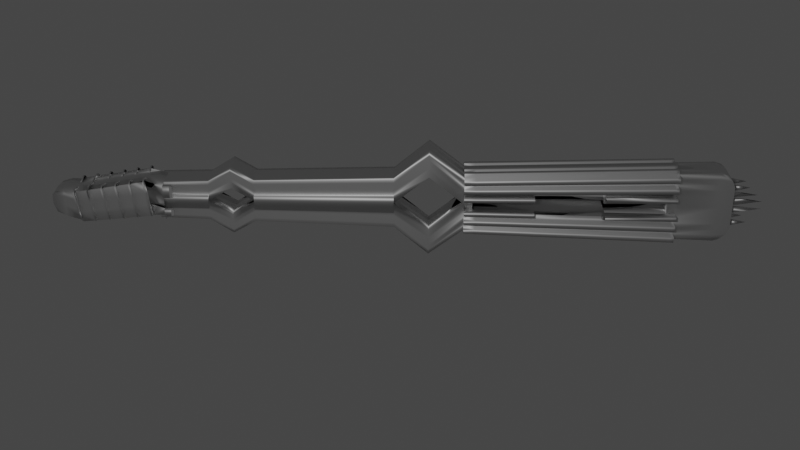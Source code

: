 # Source: palka.blend  (saved by Blender 3.3.6; exported with 4.5.12 LTS)
import bpy
from mathutils import Matrix  # noqa: F401  (used for matrix-valued properties, if any)

bpy.ops.wm.read_factory_settings(use_empty=True)
scene = bpy.context.scene
scene.name = 'Scene'

# ---- collections
col_collection = bpy.data.collections.new('Collection'); scene.collection.children.link(col_collection)

# ---- materials (node trees are filled in below, after node groups)
mat_material = bpy.data.materials.new('Material')
mat_material.alpha_threshold = 0.0
mat_material.use_transparent_shadow = False
mat_material.roughness = 0.5
mat_material.line_color = (0.0, 0.0, 0.0, 1.0)

# ---- node groups
ng_auto_smooth = bpy.data.node_groups.new('Auto Smooth', 'GeometryNodeTree')
_s = ng_auto_smooth.interface.new_socket(name='Geometry', in_out='OUTPUT', socket_type='NodeSocketGeometry')
_s = ng_auto_smooth.interface.new_socket(name='Geometry', in_out='INPUT', socket_type='NodeSocketGeometry')
_s = ng_auto_smooth.interface.new_socket(name='Angle', in_out='INPUT', socket_type='NodeSocketFloat')
_s.subtype = 'ANGLE'
_s.min_value = 0.0
_s.max_value = 3.142
ng_auto_smooth.is_modifier = True
_N = ng_auto_smooth.nodes; _L = ng_auto_smooth.links
n0 = _N.new('NodeGroupOutput'); n0.name = 'Group Output'; n0.location = (480, -100)
n1 = _N.new('NodeGroupInput'); n1.name = 'Group Input'; n1.location = (-420, -300)
n2 = _N.new('NodeGroupInput'); n2.name = 'Group Input.001'; n2.location = (-60, -100)
n3 = _N.new('GeometryNodeSetShadeSmooth'); n3.name = 'Set Shade Smooth'; n3.location = (120, -100)
n3.domain = 'EDGE'
n4 = _N.new('GeometryNodeSetShadeSmooth'); n4.name = 'Set Shade Smooth.001'; n4.location = (300, -100)
n5 = _N.new('GeometryNodeInputMeshEdgeAngle'); n5.name = 'Edge Angle'; n5.location = (-420, -220)
n6 = _N.new('GeometryNodeInputEdgeSmooth'); n6.name = 'Is Edge Smooth'; n6.location = (-60, -160)
n7 = _N.new('GeometryNodeInputShadeSmooth'); n7.name = 'Is Face Smooth'; n7.location = (-240, -340)
n8 = _N.new('FunctionNodeBooleanMath'); n8.name = 'Boolean Math'; n8.location = (-60, -220)
n9 = _N.new('FunctionNodeCompare'); n9.name = 'Compare'; n9.location = (-240, -180)
n9.operation = 'LESS_EQUAL'
_L.new(n5.outputs[0], n9.inputs[0])
_L.new(n4.outputs[0], n0.inputs[0])
_L.new(n1.outputs[1], n9.inputs[1])
_L.new(n9.outputs[0], n8.inputs[0])
_L.new(n7.outputs[0], n8.inputs[1])
_L.new(n2.outputs[0], n3.inputs[0])
_L.new(n6.outputs[0], n3.inputs[1])
_L.new(n3.outputs[0], n4.inputs[0])
_L.new(n8.outputs[0], n3.inputs[2])
n0.is_active_output = True

# ---- material node trees
mat_material.use_nodes = True; mat_material.node_tree.nodes.clear()
_N = mat_material.node_tree.nodes; _L = mat_material.node_tree.links
n0 = _N.new('ShaderNodeBsdfPrincipled'); n0.name = 'Principled BSDF'; n0.location = (10, 300)
n0.distribution = 'GGX'
n0.subsurface_method = 'RANDOM_WALK_SKIN'
n0.inputs[1].default_value = 1.0
n0.inputs[3].default_value = 1.45
n0.inputs[27].default_value = (0.0, 0.0, 0.0, 1.0)
n0.inputs[28].default_value = 1.0
n1 = _N.new('ShaderNodeOutputMaterial'); n1.name = 'Material Output'; n1.location = (364, 219)
n2 = _N.new('ShaderNodeAddShader'); n2.name = 'Add Shader'; n2.location = (213, 457)
n3 = _N.new('ShaderNodeBsdfAnisotropic'); n3.name = 'Glossy BSDF'; n3.location = (-195, 195)
n3.distribution = 'GGX'
n3.inputs[0].default_value = (0.3425, 0.6204, 0.5968, 1.0)
n3.inputs[1].default_value = 1.0
n4 = _N.new('ShaderNodeBsdfGlass'); n4.name = 'Glass BSDF'; n4.location = (426, 446)
n4.distribution = 'BECKMANN'
n4.inputs[0].default_value = (0.3416, 0.1348, 0.7612, 1.0)
n4.inputs[1].default_value = 1.0
n4.inputs[2].default_value = 24.55
n5 = _N.new('ShaderNodeMixShader'); n5.name = 'Mix Shader'; n5.location = (332, 600)
_L.new(n0.outputs[0], n1.inputs[0])
_L.new(n3.outputs[0], n2.inputs[0])
_L.new(n0.outputs[0], n2.inputs[1])
_L.new(n4.outputs[0], n5.inputs[1])
_L.new(n2.outputs[0], n5.inputs[2])
n1.is_active_output = True

# ---- world
world_world = bpy.data.worlds.new('World'); scene.world = world_world
world_world.use_nodes = True; world_world.node_tree.nodes.clear()
_N = world_world.node_tree.nodes; _L = world_world.node_tree.links
n0 = _N.new('ShaderNodeOutputWorld'); n0.name = 'World Output'; n0.location = (300, 300)
n1 = _N.new('ShaderNodeBackground'); n1.name = 'Background'; n1.location = (10, 300)
n1.inputs[0].default_value = (0.05088, 0.05088, 0.05088, 1.0)
_L.new(n1.outputs[0], n0.inputs[0])
n0.is_active_output = True
world_world.color = (0.05088, 0.05088, 0.05088)
world_world.use_sun_shadow = False
world_world.sun_shadow_jitter_overblur = 0.0

# ---- cameras
cam_camera = bpy.data.cameras.new('Camera')
cam_camera.clip_end = 100.0
cam_camera.ortho_scale = 7.314

# ---- lights
light_light = bpy.data.lights.new('Light', 'POINT')
light_light.transmission_factor = 0.0
light_light.energy = 1000.0
light_light.shadow_soft_size = 0.1
light_light.shadow_maximum_resolution = 0.006
light_light.use_absolute_resolution = True

# ---- meshes
me_cube = bpy.data.meshes.new('Cube')
me_cube.from_pydata([(0.8127, -0.9868, 0.6341), (0.7213, -0.9914, -0.8722), (0.7213, -1.0, 0.3333), (0.7213, -1.0, -0.3333), (0.0, -0.9914, 0.6191), (0.0, -0.9914, -0.8722), (0.0, -1.0, -0.3333), (0.0, -1.0, 0.3333), (-1.0, 0.2, -0.6154), (-1.0, 0.4, -0.6624), (-1.0, 0.6, -0.7094), (-1.0, 0.2, 0.6154), (-1.0, 0.8, -0.7564), (-1.0, 0.4, 0.6624), (-1.0, 0.6, 0.7094), (-1.0, 0.8, 0.7564), (1.0, -0.9617, 0.7481), (1.0, -0.9617, -0.3423), (1.0, -0.9617, 0.3423), (0.0, -0.9617, -1.027), (0.0, -0.9617, 0.7481), (1.0, -0.9617, -1.027), (1.0, -0.6745, 1.229), (1.0, -0.6745, -0.4098), (1.0, -0.6745, 0.4098), (0.0, -0.6745, 1.229), (1.0, -0.7238, 1.506), (1.0, -0.7643, 1.35), (1.0, -0.8047, 1.195), (1.0, -0.8452, 1.04), (1.0, -0.8857, 0.8848), (1.0, -0.9261, 0.7296), (1.0, -0.7141, -0.08), (1.0, -0.7548, -0.197), (1.0, -0.7955, -0.314), (1.0, -0.8362, -0.431), (1.0, -0.8769, -0.5481), (1.0, -0.9176, -0.6651), (1.0, -0.719, 0.7128), (1.0, -0.7595, 0.5767), (1.0, -0.8001, 0.4406), (1.0, -0.8407, 0.3045), (1.0, -0.8813, 0.1684), (1.0, -0.9219, 0.03224), (0.0, -0.7092, -0.8728), (0.0, -0.75, -0.9708), (0.0, -0.7909, -1.069), (0.0, -0.8317, -1.167), (0.0, -0.8725, -1.264), (0.0, -0.9133, -1.362), (0.0, -0.7238, 1.506), (0.0, -0.7643, 1.35), (0.0, -0.8047, 1.195), (0.0, -0.8452, 1.04), (0.0, -0.8857, 0.8848), (0.0, -0.9261, 0.7296), (1.0, -0.9133, -1.362), (1.0, -0.8725, -1.264), (1.0, -0.8317, -1.167), (1.0, -0.7909, -1.069), (1.0, -0.75, -0.9708), (1.0, -0.7092, -0.8728), (1.37, -0.7238, 1.506), (1.37, -0.7643, 1.35), (1.37, -0.8047, 1.195), (1.37, -0.8452, 1.04), (1.37, -0.8857, 0.8848), (1.37, -0.9261, 0.7296), (1.37, -0.7141, -0.08), (1.37, -0.7548, -0.197), (1.37, -0.7955, -0.314), (1.37, -0.8362, -0.431), (1.37, -0.8769, -0.5481), (1.37, -0.9176, -0.6651), (1.37, -0.719, 0.7128), (1.37, -0.7595, 0.5767), (1.37, -0.8001, 0.4406), (1.37, -0.8407, 0.3045), (1.37, -0.8813, 0.1684), (1.37, -0.9219, 0.03224), (0.3696, -0.7092, -0.8728), (0.3696, -0.75, -0.9708), (0.3696, -0.7909, -1.069), (0.3696, -0.8317, -1.167), (0.3696, -0.8725, -1.264), (0.3696, -0.9133, -1.362), (0.3696, -0.7238, 1.506), (0.3696, -0.7643, 1.35), (0.3696, -0.8047, 1.195), (0.3696, -0.8452, 1.04), (0.3696, -0.8857, 0.8848), (0.3696, -0.9261, 0.7296), (1.063, -0.9133, -1.362), (1.217, -0.8725, -1.264), (1.217, -0.8317, -1.167), (1.217, -0.7909, -1.069), (1.217, -0.75, -0.9708), (1.217, -0.7092, -0.8728), (0.5601, -0.8857, 1.08), (0.0, -0.8857, 0.9222), (1.084, -0.7238, 1.701), (1.084, -0.7643, 1.546), (1.084, -0.8047, 1.39), (1.084, -0.8452, 1.235), (1.084, -0.8857, 1.08), (1.084, -0.9261, 0.9246), (0.3696, -0.7238, 1.542), (0.3696, -0.7643, 1.387), (0.3696, -0.8047, 1.232), (0.3696, -0.8452, 1.076), (0.3696, -0.9261, 0.7658), (1.0, -0.7284, 1.506), (1.0, -0.7236, 0.7128), (1.0, -0.7689, 1.35), (1.0, -0.7642, 0.5767), (1.0, -0.8094, 1.195), (1.0, -0.8047, 0.4406), (1.0, -0.8498, 1.04), (1.0, -0.8453, 0.3045), (1.0, -0.8903, 0.8848), (1.0, -0.8859, 0.1684), (1.0, -0.9308, 0.7296), (1.0, -0.9265, 0.03224), (1.0, -0.7187, -0.08), (1.0, -0.7139, -0.8728), (1.0, -0.7594, -0.197), (1.0, -0.7547, -0.9708), (1.0, -0.8001, -0.314), (1.0, -0.7955, -1.069), (1.0, -0.8408, -0.431), (1.0, -0.8363, -1.167), (1.0, -0.8815, -0.5481), (1.0, -0.8771, -1.264), (1.0, -0.9222, -0.6651), (1.0, -0.9179, -1.362), (0.0, -0.8903, 0.8848), (1.37, -0.7284, 1.506), (1.37, -0.7236, 0.7128), (1.37, -0.7689, 1.35), (1.37, -0.7642, 0.5767), (1.37, -0.8094, 1.195), (1.37, -0.8047, 0.4406), (1.37, -0.8498, 1.04), (1.37, -0.8453, 0.3045), (1.37, -0.8903, 0.8848), (1.37, -0.8859, 0.1684), (1.37, -0.9308, 0.7296), (1.37, -0.9265, 0.03224), (1.37, -0.7187, -0.08), (1.217, -0.7139, -0.8728), (1.37, -0.7594, -0.197), (1.217, -0.7547, -0.9708), (1.37, -0.8001, -0.314), (1.217, -0.7955, -1.069), (1.37, -0.8408, -0.431), (1.217, -0.8363, -1.167), (1.37, -0.8815, -0.5481), (1.217, -0.8771, -1.264), (1.37, -0.9222, -0.6651), (1.063, -0.9179, -1.362), (0.3696, -0.7284, 1.506), (0.3696, -0.7689, 1.35), (0.3696, -0.8094, 1.195), (0.3696, -0.8498, 1.04), (0.3696, -0.9308, 0.7296), (0.0, -0.8903, 0.9222), (0.5601, -0.8903, 1.08), (0.3696, -0.7284, 1.542), (1.084, -0.7284, 1.701), (0.3696, -0.7689, 1.387), (1.084, -0.7689, 1.546), (0.3696, -0.8094, 1.232), (1.084, -0.8094, 1.39), (0.3696, -0.8498, 1.076), (1.084, -0.8498, 1.235), (0.3696, -0.9308, 0.7658), (1.084, -0.9308, 0.9246), (1.084, -0.8903, 1.08), (1.0, -0.6745, 0.0), (1.153, -0.7238, 1.506), (1.153, -0.7643, 1.35), (1.153, -0.8047, 1.195), (1.153, -0.8452, 1.04), (1.153, -0.8857, 0.8848), (1.153, -0.9261, 0.7296), (1.153, -0.7141, -0.08), (1.153, -0.7548, -0.197), (1.153, -0.7955, -0.314), (1.153, -0.8362, -0.431), (1.153, -0.8769, -0.5481), (1.153, -0.9176, -0.6651), (1.153, -0.719, 0.7128), (1.153, -0.7595, 0.5767), (1.153, -0.8001, 0.4406), (1.153, -0.8407, 0.3045), (1.153, -0.8813, 0.1684), (1.153, -0.9219, 0.03224), (1.153, -0.9133, -1.362), (1.153, -0.8725, -1.264), (1.153, -0.8317, -1.167), (1.153, -0.7909, -1.069), (1.153, -0.75, -0.9708), (1.153, -0.7092, -0.8728), (0.0, -0.6745, -0.8728), (1.0, -0.6745, -0.8728), (0.0, -0.6745, -1.229), (1.0, -0.6745, -1.229), (1.0, -0.6558, -0.4098), (1.0, -0.6558, -0.8728), (1.153, -0.6745, -0.4098), (1.153, -0.6745, -0.8728), (1.119, -0.6479, -0.4438), (1.119, -0.6479, -0.8388), (1.0, -0.6558, 1.229), (1.0, -0.6558, 0.4098), (1.153, -0.6745, 1.229), (1.153, -0.6745, 0.4098), (1.124, -0.6479, 1.2), (1.124, -0.6479, 0.4389), (1.034, -0.6479, -0.4438), (1.034, -0.6479, -0.8388), (1.153, -0.6558, -0.4098), (1.153, -0.6558, -0.8728), (1.029, -0.6479, 1.2), (1.029, -0.6479, 0.4389), (1.153, -0.6558, 1.229), (1.153, -0.6558, 0.4098)], [], [(19, 21, 1, 5), (18, 16, 0, 2), (21, 17, 3, 1), (17, 18, 2, 3), (3, 2, 7, 6), (1, 3, 6, 5), (2, 0, 4, 7), (16, 20, 4, 0), (31, 55, 20, 16), (37, 43, 18, 17), (56, 37, 17, 21), (43, 31, 16, 18), (49, 56, 21, 19), (44, 61, 60, 45), (45, 60, 59, 46), (46, 59, 58, 47), (47, 58, 57, 48), (48, 57, 56, 49), (24, 22, 26, 38), (32, 38, 191, 185), (26, 27, 180, 179), (56, 57, 198, 197), (37, 56, 197, 190), (43, 37, 190, 196), (30, 31, 184, 183), (60, 61, 202, 201), (38, 26, 179, 191), (29, 30, 183, 182), (59, 60, 201, 200), (23, 178, 24, 38, 32), (28, 29, 182, 181), (61, 32, 185, 202), (58, 59, 200, 199), (27, 28, 181, 180), (31, 43, 196, 184), (22, 25, 50, 26), (26, 50, 51, 27), (27, 51, 52, 28), (28, 52, 53, 29), (29, 53, 54, 30), (30, 54, 55, 31), (49, 56, 92, 85), (100, 106, 167, 168), (38, 32, 123, 112), (95, 70, 152, 153), (99, 98, 166, 165), (56, 37, 133, 134), (96, 69, 150, 151), (36, 57, 132, 131), (97, 68, 148, 149), (63, 27, 113, 138), (35, 58, 130, 129), (50, 26, 62, 86), (67, 79, 147, 146), (51, 27, 63, 87), (57, 93, 157, 132), (52, 28, 64, 88), (34, 59, 128, 127), (61, 44, 80, 97), (53, 29, 65, 89), (78, 66, 144, 145), (60, 45, 81, 96), (54, 30, 66, 90), (33, 60, 126, 125), (59, 46, 82, 95), (31, 55, 91, 67), (77, 65, 142, 143), (58, 47, 83, 94), (32, 61, 124, 123), (57, 48, 84, 93), (76, 64, 140, 141), (62, 26, 111, 136), (58, 94, 155, 130), (43, 31, 121, 122), (75, 63, 138, 139), (91, 110, 175, 164), (30, 42, 120, 119), (74, 62, 136, 137), (114, 125, 150, 139), (111, 112, 137, 136), (116, 127, 152, 141), (113, 114, 139, 138), (118, 129, 154, 143), (115, 116, 141, 140), (120, 131, 156, 145), (117, 118, 143, 142), (133, 122, 147, 158), (119, 120, 145, 144), (122, 121, 146, 147), (123, 124, 149, 148), (125, 126, 151, 150), (127, 128, 153, 152), (129, 130, 155, 154), (131, 132, 157, 156), (134, 133, 158, 159), (112, 123, 148, 137), (163, 142, 174, 173), (144, 119, 166, 177), (161, 138, 170, 169), (162, 140, 172, 171), (160, 136, 168, 167), (119, 135, 165, 166), (146, 164, 175, 176), (64, 28, 115, 140), (94, 71, 154, 155), (39, 33, 125, 114), (101, 107, 169, 170), (93, 72, 156, 157), (40, 34, 127, 116), (102, 108, 171, 172), (73, 92, 159, 158), (41, 35, 129, 118), (103, 109, 173, 174), (65, 29, 117, 142), (68, 74, 137, 148), (42, 36, 131, 120), (110, 105, 176, 175), (69, 75, 139, 150), (37, 43, 122, 133), (98, 104, 177, 166), (70, 76, 141, 152), (109, 89, 163, 173), (71, 77, 143, 154), (65, 103, 174, 142), (72, 78, 145, 156), (104, 66, 144, 177), (31, 67, 146, 121), (79, 73, 158, 147), (86, 62, 136, 160), (30, 54, 135, 119), (107, 87, 161, 169), (87, 63, 138, 161), (63, 101, 170, 138), (61, 97, 149, 124), (88, 64, 140, 162), (108, 88, 162, 171), (89, 65, 142, 163), (64, 102, 172, 140), (60, 96, 151, 126), (26, 38, 112, 111), (106, 86, 160, 167), (67, 91, 164, 146), (27, 39, 114, 113), (62, 100, 168, 136), (28, 40, 116, 115), (54, 99, 165, 135), (59, 95, 153, 128), (92, 56, 134, 159), (29, 41, 118, 117), (105, 67, 146, 176), (191, 179, 180, 192), (192, 180, 181, 193), (193, 181, 182, 194), (194, 182, 183, 195), (195, 183, 184, 196), (202, 185, 186, 201), (201, 186, 187, 200), (200, 187, 188, 199), (199, 188, 189, 198), (198, 189, 190, 197), (185, 191, 192, 186), (186, 192, 193, 187), (187, 193, 194, 188), (188, 194, 195, 189), (189, 195, 196, 190), (57, 58, 199, 198), (44, 61, 204, 203), (203, 204, 206, 205), (23, 204, 61, 32), (23, 207, 221, 209), (210, 209, 221, 222), (219, 220, 212, 211), (208, 204, 210, 222), (204, 23, 209, 210), (22, 24, 216, 215), (215, 216, 226, 225), (24, 214, 226, 216), (224, 223, 217, 218), (213, 22, 215, 225), (220, 219, 207, 208), (211, 212, 222, 221), (219, 211, 221, 207), (212, 220, 208, 222), (223, 224, 214, 213), (218, 217, 225, 226), (224, 218, 226, 214), (217, 223, 213, 225)])
me_cube.polygons.foreach_set('use_smooth', [1, 1, 1, 1, 1, 1, 1, 1, 1, 1, 1, 1, 1, 1, 1, 1, 1, 1, 1, 1, 1, 1, 1, 1, 1, 1, 1, 1, 1, 1, 1, 1, 1, 1, 1, 1, 1, 1, 1, 1, 1, 1, 1, 1, 1, 1, 1, 1, 1, 1, 1, 1, 1, 1, 1, 1, 1, 1, 1, 1, 1, 1, 1, 1, 1, 1, 1, 1, 1, 1, 1, 1, 1, 1, 1, 1, 1, 1, 1, 1, 1, 1, 1, 1, 1, 1, 1, 1, 1, 1, 1, 1, 1, 1, 1, 1, 1, 1, 1, 1, 1, 1, 1, 1, 1, 1, 1, 1, 1, 1, 1, 1, 1, 1, 1, 1, 1, 1, 1, 1, 1, 1, 1, 1, 1, 1, 1, 1, 1, 1, 1, 1, 1, 1, 1, 1, 1, 1, 1, 1, 1, 1, 1, 1, 1, 1, 1, 1, 1, 1, 1, 1, 1, 1, 1, 1, 1, 1, 1, 1, 1, 1, 1, 1, 1, 1, 1, 1, 1, 0, 1, 0, 0, 1, 1, 1, 0, 0, 0, 0, 0, 0, 0, 0, 0, 0, 0])
_uv = me_cube.uv_layers.new(name='UVMap')
_uv.uv.foreach_set('vector', [0.25, 0.7452, 0.375, 0.7452, 0.375, 0.75, 0.25, 0.75, 0.5417, 0.7452, 0.625, 0.7452, 0.625, 0.75, 0.5417, 0.75, 0.375, 0.7452, 0.4583, 0.7452, 0.4583, 0.75, 0.375, 0.75, 0.4583, 0.7452, 0.5417, 0.7452, 0.5417, 0.75, 0.4583, 0.75, 0.4583, 0.75, 0.5417, 0.75, 0.5417, 0.875, 0.4583, 0.875, 0.375, 0.75, 0.4583, 0.75, 0.4583, 0.875, 0.375, 0.875, 0.5417, 0.75, 0.625, 0.75, 0.625, 0.875, 0.5417, 0.875, 0.625, 0.7452, 0.75, 0.7452, 0.75, 0.75, 0.625, 0.75, 0.625, 0.7401, 0.75, 0.7401, 0.75, 0.7452, 0.625, 0.7452, 0.4583, 0.7401, 0.5417, 0.7401, 0.5417, 0.7452, 0.4583, 0.7452, 0.375, 0.7401, 0.4583, 0.7401, 0.4583, 0.7452, 0.375, 0.7452, 0.5417, 0.7401, 0.625, 0.7401, 0.625, 0.7452, 0.5417, 0.7452, 0.25, 0.7401, 0.375, 0.7401, 0.375, 0.7452, 0.25, 0.7452, 0.25, 0.7144, 0.375, 0.7144, 0.375, 0.7196, 0.25, 0.7196, 0.25, 0.7196, 0.375, 0.7196, 0.375, 0.7247, 0.25, 0.7247, 0.25, 0.7247, 0.375, 0.7247, 0.375, 0.7298, 0.25, 0.7298, 0.25, 0.7298, 0.375, 0.7298, 0.375, 0.735, 0.25, 0.735, 0.25, 0.735, 0.375, 0.735, 0.375, 0.7401, 0.25, 0.7401, 0.5417, 0.7093, 0.625, 0.7093, 0.625, 0.7144, 0.5417, 0.7144, 0.4583, 0.7144, 0.5417, 0.7144, 0.5417, 0.7144, 0.4583, 0.7144, 0.625, 0.7144, 0.625, 0.7196, 0.625, 0.7196, 0.625, 0.7144, 0.375, 0.7401, 0.375, 0.735, 0.375, 0.735, 0.375, 0.7401, 0.4583, 0.7401, 0.375, 0.7401, 0.375, 0.7401, 0.4583, 0.7401, 0.5417, 0.7401, 0.4583, 0.7401, 0.4583, 0.7401, 0.5417, 0.7401, 0.625, 0.735, 0.625, 0.7401, 0.625, 0.7401, 0.625, 0.735, 0.375, 0.7196, 0.375, 0.7144, 0.375, 0.7144, 0.375, 0.7196, 0.5417, 0.7144, 0.625, 0.7144, 0.625, 0.7144, 0.5417, 0.7144, 0.625, 0.7298, 0.625, 0.735, 0.625, 0.735, 0.625, 0.7298, 0.375, 0.7247, 0.375, 0.7196, 0.375, 0.7196, 0.375, 0.7247, 0.4583, 0.7093, 0.5, 0.7093, 0.5417, 0.7093, 0.5417, 0.7144, 0.4583, 0.7144, 0.625, 0.7247, 0.625, 0.7298, 0.625, 0.7298, 0.625, 0.7247, 0.375, 0.7144, 0.4583, 0.7144, 0.4583, 0.7144, 0.375, 0.7144, 0.375, 0.7298, 0.375, 0.7247, 0.375, 0.7247, 0.375, 0.7298, 0.625, 0.7196, 0.625, 0.7247, 0.625, 0.7247, 0.625, 0.7196, 0.625, 0.7401, 0.5417, 0.7401, 0.5417, 0.7401, 0.625, 0.7401, 0.625, 0.7093, 0.75, 0.7093, 0.75, 0.7144, 0.625, 0.7144, 0.625, 0.7144, 0.75, 0.7144, 0.75, 0.7196, 0.625, 0.7196, 0.625, 0.7196, 0.75, 0.7196, 0.75, 0.7247, 0.625, 0.7247, 0.625, 0.7247, 0.75, 0.7247, 0.75, 0.7298, 0.625, 0.7298, 0.625, 0.7298, 0.75, 0.7298, 0.75, 0.735, 0.625, 0.735, 0.625, 0.735, 0.75, 0.735, 0.75, 0.7401, 0.625, 0.7401, 0.25, 0.7401, 0.375, 0.7401, 0.375, 0.7401, 0.25, 0.7401, 0.0, 0.0, 0.0, 0.0, 0.0, 0.0, 0.0, 0.0, 0.5417, 0.7144, 0.4583, 0.7144, 0.4583, 0.7144, 0.5417, 0.7144, 0.0, 0.0, 0.0, 0.0, 0.0, 0.0, 0.0, 0.0, 0.0, 0.0, 0.0, 0.0, 0.0, 0.0, 0.0, 0.0, 0.375, 0.7401, 0.4583, 0.7401, 0.4583, 0.7401, 0.375, 0.7401, 0.0, 0.0, 0.0, 0.0, 0.0, 0.0, 0.0, 0.0, 0.4583, 0.735, 0.375, 0.735, 0.375, 0.735, 0.4583, 0.735, 0.0, 0.0, 0.0, 0.0, 0.0, 0.0, 0.0, 0.0, 0.625, 0.7196, 0.625, 0.7196, 0.625, 0.7196, 0.625, 0.7196, 0.4583, 0.7298, 0.375, 0.7298, 0.375, 0.7298, 0.4583, 0.7298, 0.75, 0.7144, 0.625, 0.7144, 0.625, 0.7144, 0.75, 0.7144, 0.0, 0.0, 0.0, 0.0, 0.0, 0.0, 0.0, 0.0, 0.75, 0.7196, 0.625, 0.7196, 0.625, 0.7196, 0.75, 0.7196, 0.375, 0.735, 0.375, 0.735, 0.375, 0.735, 0.375, 0.735, 0.75, 0.7247, 0.625, 0.7247, 0.625, 0.7247, 0.75, 0.7247, 0.4583, 0.7247, 0.375, 0.7247, 0.375, 0.7247, 0.4583, 0.7247, 0.375, 0.7144, 0.25, 0.7144, 0.25, 0.7144, 0.375, 0.7144, 0.75, 0.7298, 0.625, 0.7298, 0.625, 0.7298, 0.75, 0.7298, 0.0, 0.0, 0.0, 0.0, 0.0, 0.0, 0.0, 0.0, 0.375, 0.7196, 0.25, 0.7196, 0.25, 0.7196, 0.375, 0.7196, 0.75, 0.735, 0.625, 0.735, 0.625, 0.735, 0.75, 0.735, 0.4583, 0.7196, 0.375, 0.7196, 0.375, 0.7196, 0.4583, 0.7196, 0.375, 0.7247, 0.25, 0.7247, 0.25, 0.7247, 0.375, 0.7247, 0.625, 0.7401, 0.75, 0.7401, 0.75, 0.7401, 0.625, 0.7401, 0.0, 0.0, 0.0, 0.0, 0.0, 0.0, 0.0, 0.0, 0.375, 0.7298, 0.25, 0.7298, 0.25, 0.7298, 0.375, 0.7298, 0.4583, 0.7144, 0.375, 0.7144, 0.375, 0.7144, 0.4583, 0.7144, 0.375, 0.735, 0.25, 0.735, 0.25, 0.735, 0.375, 0.735, 0.0, 0.0, 0.0, 0.0, 0.0, 0.0, 0.0, 0.0, 0.625, 0.7144, 0.625, 0.7144, 0.625, 0.7144, 0.625, 0.7144, 0.375, 0.7298, 0.375, 0.7298, 0.375, 0.7298, 0.375, 0.7298, 0.5417, 0.7401, 0.625, 0.7401, 0.625, 0.7401, 0.5417, 0.7401, 0.0, 0.0, 0.0, 0.0, 0.0, 0.0, 0.0, 0.0, 0.0, 0.0, 0.0, 0.0, 0.0, 0.0, 0.0, 0.0, 0.625, 0.735, 0.5417, 0.735, 0.5417, 0.735, 0.625, 0.735, 0.0, 0.0, 0.0, 0.0, 0.0, 0.0, 0.0, 0.0, 0.5417, 0.7196, 0.4583, 0.7196, 0.4583, 0.7196, 0.5417, 0.7196, 0.625, 0.7144, 0.5417, 0.7144, 0.5417, 0.7144, 0.625, 0.7144, 0.5417, 0.7247, 0.4583, 0.7247, 0.4583, 0.7247, 0.5417, 0.7247, 0.625, 0.7196, 0.5417, 0.7196, 0.5417, 0.7196, 0.625, 0.7196, 0.5417, 0.7298, 0.4583, 0.7298, 0.4583, 0.7298, 0.5417, 0.7298, 0.625, 0.7247, 0.5417, 0.7247, 0.5417, 0.7247, 0.625, 0.7247, 0.5417, 0.735, 0.4583, 0.735, 0.4583, 0.735, 0.5417, 0.735, 0.625, 0.7298, 0.5417, 0.7298, 0.5417, 0.7298, 0.625, 0.7298, 0.4583, 0.7401, 0.5417, 0.7401, 0.5417, 0.7401, 0.4583, 0.7401, 0.625, 0.735, 0.5417, 0.735, 0.5417, 0.735, 0.625, 0.735, 0.5417, 0.7401, 0.625, 0.7401, 0.625, 0.7401, 0.5417, 0.7401, 0.4583, 0.7144, 0.375, 0.7144, 0.375, 0.7144, 0.4583, 0.7144, 0.4583, 0.7196, 0.375, 0.7196, 0.375, 0.7196, 0.4583, 0.7196, 0.4583, 0.7247, 0.375, 0.7247, 0.375, 0.7247, 0.4583, 0.7247, 0.4583, 0.7298, 0.375, 0.7298, 0.375, 0.7298, 0.4583, 0.7298, 0.4583, 0.735, 0.375, 0.735, 0.375, 0.735, 0.4583, 0.735, 0.375, 0.7401, 0.4583, 0.7401, 0.4583, 0.7401, 0.375, 0.7401, 0.5417, 0.7144, 0.4583, 0.7144, 0.4583, 0.7144, 0.5417, 0.7144, 0.75, 0.7298, 0.625, 0.7298, 0.625, 0.7298, 0.75, 0.7298, 0.625, 0.735, 0.625, 0.735, 0.625, 0.735, 0.625, 0.735, 0.75, 0.7196, 0.625, 0.7196, 0.625, 0.7196, 0.75, 0.7196, 0.75, 0.7247, 0.625, 0.7247, 0.625, 0.7247, 0.75, 0.7247, 0.75, 0.7144, 0.625, 0.7144, 0.625, 0.7144, 0.75, 0.7144, 0.625, 0.735, 0.75, 0.735, 0.75, 0.735, 0.625, 0.735, 0.625, 0.7401, 0.75, 0.7401, 0.75, 0.7401, 0.625, 0.7401, 0.625, 0.7247, 0.625, 0.7247, 0.625, 0.7247, 0.625, 0.7247, 0.0, 0.0, 0.0, 0.0, 0.0, 0.0, 0.0, 0.0, 0.5417, 0.7196, 0.4583, 0.7196, 0.4583, 0.7196, 0.5417, 0.7196, 0.0, 0.0, 0.0, 0.0, 0.0, 0.0, 0.0, 0.0, 0.0, 0.0, 0.0, 0.0, 0.0, 0.0, 0.0, 0.0, 0.5417, 0.7247, 0.4583, 0.7247, 0.4583, 0.7247, 0.5417, 0.7247, 0.0, 0.0, 0.0, 0.0, 0.0, 0.0, 0.0, 0.0, 0.0, 0.0, 0.0, 0.0, 0.0, 0.0, 0.0, 0.0, 0.5417, 0.7298, 0.4583, 0.7298, 0.4583, 0.7298, 0.5417, 0.7298, 0.0, 0.0, 0.0, 0.0, 0.0, 0.0, 0.0, 0.0, 0.625, 0.7298, 0.625, 0.7298, 0.625, 0.7298, 0.625, 0.7298, 0.0, 0.0, 0.0, 0.0, 0.0, 0.0, 0.0, 0.0, 0.5417, 0.735, 0.4583, 0.735, 0.4583, 0.735, 0.5417, 0.735, 0.0, 0.0, 0.0, 0.0, 0.0, 0.0, 0.0, 0.0, 0.0, 0.0, 0.0, 0.0, 0.0, 0.0, 0.0, 0.0, 0.4583, 0.7401, 0.5417, 0.7401, 0.5417, 0.7401, 0.4583, 0.7401, 0.0, 0.0, 0.0, 0.0, 0.0, 0.0, 0.0, 0.0, 0.0, 0.0, 0.0, 0.0, 0.0, 0.0, 0.0, 0.0, 0.0, 0.0, 0.0, 0.0, 0.0, 0.0, 0.0, 0.0, 0.0, 0.0, 0.0, 0.0, 0.0, 0.0, 0.0, 0.0, 0.0, 0.0, 0.0, 0.0, 0.0, 0.0, 0.0, 0.0, 0.0, 0.0, 0.0, 0.0, 0.0, 0.0, 0.0, 0.0, 0.0, 0.0, 0.0, 0.0, 0.0, 0.0, 0.0, 0.0, 0.625, 0.7401, 0.625, 0.7401, 0.625, 0.7401, 0.625, 0.7401, 0.0, 0.0, 0.0, 0.0, 0.0, 0.0, 0.0, 0.0, 0.75, 0.7144, 0.625, 0.7144, 0.625, 0.7144, 0.75, 0.7144, 0.625, 0.735, 0.75, 0.735, 0.75, 0.735, 0.625, 0.735, 0.0, 0.0, 0.0, 0.0, 0.0, 0.0, 0.0, 0.0, 0.75, 0.7196, 0.625, 0.7196, 0.625, 0.7196, 0.75, 0.7196, 0.0, 0.0, 0.0, 0.0, 0.0, 0.0, 0.0, 0.0, 0.375, 0.7144, 0.375, 0.7144, 0.375, 0.7144, 0.375, 0.7144, 0.75, 0.7247, 0.625, 0.7247, 0.625, 0.7247, 0.75, 0.7247, 0.0, 0.0, 0.0, 0.0, 0.0, 0.0, 0.0, 0.0, 0.75, 0.7298, 0.625, 0.7298, 0.625, 0.7298, 0.75, 0.7298, 0.0, 0.0, 0.0, 0.0, 0.0, 0.0, 0.0, 0.0, 0.375, 0.7196, 0.375, 0.7196, 0.375, 0.7196, 0.375, 0.7196, 0.625, 0.7144, 0.5417, 0.7144, 0.5417, 0.7144, 0.625, 0.7144, 0.0, 0.0, 0.0, 0.0, 0.0, 0.0, 0.0, 0.0, 0.625, 0.7401, 0.75, 0.7401, 0.75, 0.7401, 0.625, 0.7401, 0.625, 0.7196, 0.5417, 0.7196, 0.5417, 0.7196, 0.625, 0.7196, 0.0, 0.0, 0.0, 0.0, 0.0, 0.0, 0.0, 0.0, 0.625, 0.7247, 0.5417, 0.7247, 0.5417, 0.7247, 0.625, 0.7247, 0.0, 0.0, 0.0, 0.0, 0.0, 0.0, 0.0, 0.0, 0.375, 0.7247, 0.375, 0.7247, 0.375, 0.7247, 0.375, 0.7247, 0.375, 0.7401, 0.375, 0.7401, 0.375, 0.7401, 0.375, 0.7401, 0.625, 0.7298, 0.5417, 0.7298, 0.5417, 0.7298, 0.625, 0.7298, 0.0, 0.0, 0.0, 0.0, 0.0, 0.0, 0.0, 0.0, 0.5417, 0.7144, 0.625, 0.7144, 0.625, 0.7196, 0.5417, 0.7196, 0.5417, 0.7196, 0.625, 0.7196, 0.625, 0.7247, 0.5417, 0.7247, 0.5417, 0.7247, 0.625, 0.7247, 0.625, 0.7298, 0.5417, 0.7298, 0.5417, 0.7298, 0.625, 0.7298, 0.625, 0.735, 0.5417, 0.735, 0.5417, 0.735, 0.625, 0.735, 0.625, 0.7401, 0.5417, 0.7401, 0.375, 0.7144, 0.4583, 0.7144, 0.4583, 0.7196, 0.375, 0.7196, 0.375, 0.7196, 0.4583, 0.7196, 0.4583, 0.7247, 0.375, 0.7247, 0.375, 0.7247, 0.4583, 0.7247, 0.4583, 0.7298, 0.375, 0.7298, 0.375, 0.7298, 0.4583, 0.7298, 0.4583, 0.735, 0.375, 0.735, 0.375, 0.735, 0.4583, 0.735, 0.4583, 0.7401, 0.375, 0.7401, 0.4583, 0.7144, 0.5417, 0.7144, 0.5417, 0.7196, 0.4583, 0.7196, 0.4583, 0.7196, 0.5417, 0.7196, 0.5417, 0.7247, 0.4583, 0.7247, 0.4583, 0.7247, 0.5417, 0.7247, 0.5417, 0.7298, 0.4583, 0.7298, 0.4583, 0.7298, 0.5417, 0.7298, 0.5417, 0.735, 0.4583, 0.735, 0.4583, 0.735, 0.5417, 0.735, 0.5417, 0.7401, 0.4583, 0.7401, 0.375, 0.735, 0.375, 0.7298, 0.375, 0.7298, 0.375, 0.735, 0.25, 0.7144, 0.375, 0.7144, 0.375, 0.7144, 0.25, 0.7144, 0.25, 0.7144, 0.375, 0.7144, 0.375, 0.7144, 0.25, 0.7144, 0.0, 0.0, 0.0, 0.0, 0.0, 0.0, 0.0, 0.0, 0.0, 0.0, 0.0, 0.0, 0.0, 0.0, 0.0, 0.0, 0.0, 0.0, 0.0, 0.0, 0.0, 0.0, 0.0, 0.0, 0.0, 0.0, 0.0, 0.0, 0.0, 0.0, 0.0, 0.0, 0.0, 0.0, 0.0, 0.0, 0.0, 0.0, 0.0, 0.0, 0.0, 0.0, 0.0, 0.0, 0.0, 0.0, 0.0, 0.0, 0.625, 0.7093, 0.5417, 0.7093, 0.5417, 0.7093, 0.625, 0.7093, 0.625, 0.7093, 0.5417, 0.7093, 0.5417, 0.7093, 0.625, 0.7093, 0.0, 0.0, 0.0, 0.0, 0.0, 0.0, 0.0, 0.0, 0.0, 0.0, 0.0, 0.0, 0.0, 0.0, 0.0, 0.0, 0.0, 0.0, 0.0, 0.0, 0.0, 0.0, 0.0, 0.0, 0.0, 0.0, 0.0, 0.0, 0.0, 0.0, 0.0, 0.0, 0.0, 0.0, 0.0, 0.0, 0.0, 0.0, 0.0, 0.0, 0.0, 0.0, 0.0, 0.0, 0.0, 0.0, 0.0, 0.0, 0.0, 0.0, 0.0, 0.0, 0.0, 0.0, 0.0, 0.0, 0.0, 0.0, 0.0, 0.0, 0.0, 0.0, 0.0, 0.0, 0.0, 0.0, 0.0, 0.0, 0.0, 0.0, 0.0, 0.0, 0.0, 0.0, 0.0, 0.0, 0.0, 0.0, 0.0, 0.0, 0.0, 0.0, 0.0, 0.0, 0.0, 0.0, 0.0, 0.0])
me_cube.materials.append(mat_material)
me_cube.use_mirror_vertex_groups = False
me_cube.update()
me_cube_001 = bpy.data.meshes.new('Cube.001')
me_cube_001.from_pydata([(1.0, 0.0, 1.705), (1.0, 0.0, 0.5684), (0.0, 0.0, 1.705), (1.0, 0.8, 2.269), (1.0, 0.6, 2.128), (1.0, 0.4, 1.987), (1.0, 0.2, 1.846), (0.0, 0.8, 2.269), (0.0, 0.6, 2.128), (0.0, 0.4, 1.987), (0.0, 0.2, 1.846), (1.0, 0.2, 0.6154), (1.0, 0.8, 0.7564), (1.0, 0.6, 0.7094), (1.0, 0.4, 0.6624), (1.0, -0.6745, 1.229), (1.0, -0.6745, 0.4098), (0.0, -0.6745, 1.229), (1.0, 0.8, 0.0), (1.0, 0.0, 0.0), (1.0, 0.2, 0.0), (1.0, -0.6745, 0.0), (1.0, 0.0, 1.421), (1.0, 0.0, 1.137), (1.0, 0.0, 0.8526), (1.0, 0.8, 1.891), (1.0, 0.8, 1.513), (1.0, 0.8, 1.135), (1.0, 0.6, 1.773), (1.0, 0.6, 1.419), (1.0, 0.6, 1.064), (1.0, 0.4, 1.656), (1.0, 0.4, 1.325), (1.0, 0.4, 0.9936), (1.0, 0.2, 1.538), (1.0, 0.2, 1.231), (1.0, 0.2, 0.9231), (1.0, -0.6745, 1.025), (1.0, -0.6745, 0.8197), (1.0, -0.6745, 0.6147), (1.545, 0.8, 1.513), (1.545, 0.8, 1.135), (1.545, 0.6, 1.419), (1.545, 0.6, 1.064), (1.545, 0.4, 1.325), (1.545, 0.4, 0.9936), (1.545, 0.2, 1.231), (1.545, 0.2, 0.9231), (1.545, 0.8, 2.269), (1.545, 0.6, 2.128), (1.545, 0.4, 1.987), (1.545, 0.2, 1.846), (1.545, 0.8, 1.891), (1.545, 0.6, 1.773), (1.545, 0.4, 1.656), (1.545, 0.2, 1.538), (0.3333, 0.0, 1.705), (0.6667, 0.0, 1.705), (0.3333, 0.8, 2.269), (0.6667, 0.8, 2.269), (0.3333, 0.6, 2.128), (0.6667, 0.6, 2.128), (0.3333, 0.4, 1.987), (0.6667, 0.4, 1.987), (0.3333, 0.2, 1.846), (0.6667, 0.2, 1.846), (0.3333, -0.6745, 1.229), (0.6667, -0.6745, 1.229), (1.0, 0.8, 2.539), (1.0, 0.6, 2.398), (1.0, 0.4, 2.257), (1.0, 0.2, 2.116), (0.0, 0.8, 2.539), (0.0, 0.6, 2.398), (0.0, 0.4, 2.257), (0.0, 0.2, 2.116), (0.6667, 0.8, 2.539), (0.6667, 0.6, 2.398), (0.6667, 0.4, 2.257), (0.6667, 0.2, 2.116), (0.3333, 0.8, 2.539), (0.3333, 0.6, 2.398), (0.3333, 0.4, 2.257), (0.3333, 0.2, 2.116), (1.0, 0.8, 0.4875), (1.0, 0.6, 0.4405), (1.0, 0.4, 0.3935), (1.545, 0.6, 0.4405), (1.545, 0.8, 0.4875), (1.0, 0.2, 0.7564), (1.0, 0.1, 3.627), (0.0, 0.1, 3.627), (1.0, 0.1, 2.443), (1.0, 0.1, 1.851), (1.0, 0.1, 2.739), (1.0, 0.1, 3.035), (1.0, 0.1, 3.331), (0.6667, 0.1, 3.627), (0.3333, 0.1, 3.627), (1.0, -0.4647, 2.289), (1.0, -0.4647, 1.371), (0.0, -0.4647, 2.289), (1.0, -0.4647, 0.9117), (1.0, -0.4647, 1.6), (1.0, -0.4647, 1.83), (1.0, -0.4647, 2.06), (0.6667, -0.4647, 2.289), (0.3333, -0.4647, 2.289), (1.0, -0.5308, 1.331), (1.0, -0.5308, 0.4436), (0.0, -0.5308, 1.331), (1.0, -0.5308, 0.0), (1.0, -0.5308, 0.6654), (1.0, -0.5308, 0.8872), (1.0, -0.5308, 1.109), (0.6667, -0.5308, 1.331), (0.3333, -0.5308, 1.331), (1.0, -0.3996, 1.423), (1.0, -0.3996, 0.4744), (0.0, -0.3996, 1.423), (1.0, -0.3996, 0.0), (1.0, -0.3996, 0.7117), (1.0, -0.3996, 0.9489), (1.0, -0.3996, 1.186), (0.6667, -0.3996, 1.423), (0.3333, -0.3996, 1.423), (0.0, -0.5308, 0.0), (0.0, -0.4647, 0.9117), (0.0, -0.3996, 0.0), (0.0, 0.0, 0.0), (0.0, 0.2, 0.0), (0.0, 0.1, 1.851), (0.0, 0.224, 0.0), (1.0, 0.224, 0.0), (0.0, 0.224, 1.846), (0.0, 0.8, 0.7564), (0.0, 0.8, 0.0), (1.0, 0.7768, 0.7564), (1.0, 0.7768, 0.0), (0.0, 0.7768, 0.7564), (0.0, 0.7768, 0.0), (0.0, 0.6, 0.4405), (0.0, 0.8, 0.4875), (1.0, 0.9374, 2.185), (1.0, 0.9598, 0.4977), (1.0, 0.9598, 1.402), (1.0, 0.9515, 1.85), (0.6667, 0.9374, 2.185), (0.3333, 0.9374, 2.185), (1.545, 0.8, 0.7564), (0.0, 0.9515, 1.85), (0.0, 0.9598, 0.4977), (-2.98e-08, 0.9374, 2.185), (0.0, 0.9598, 1.041), (0.0, 0.9598, 1.402), (0.6667, 0.9598, 0.1199), (0.3333, 0.9598, 1.402), (0.6667, 0.9598, 1.402), (1.0, 0.9598, 1.041), (0.6667, 0.9598, 0.4977), (1.0, 0.9598, 0.1199), (0.6667, 0.9515, 1.85), (0.3333, 0.9515, 1.85), (0.6667, 0.9598, 1.041), (0.3333, 0.9598, 1.041), (0.3333, 0.9598, 0.1199), (0.0, 0.9598, 0.1199), (1.0, 0.9167, 2.352), (1.0, 0.9167, 0.7838), (1.0, 0.9167, 1.568), (1.0, 0.9167, 1.96), (0.6667, 0.9167, 2.352), (0.3333, 0.9167, 2.352), (0.0, 0.9167, 2.352), (1.0, 0.9167, -4.355e-08), (1.0, 0.9167, 1.176), (0.3333, 0.9598, 0.4977), (0.5, 0.9598, 0.2488), (0.5, 0.9598, 1.221), (0.5, 1.009, 1.221), (0.5, 1.047, 0.2488), (0.0, 0.9598, -6.706e-08), (0.6667, 0.9598, -5.96e-08), (0.3333, 0.9598, -8.941e-08), (1.0, 0.9598, -5.96e-08), (1.0, 0.2, 0.3464), (1.545, 0.6, 0.7094), (1.545, 0.4, 0.6624), (1.545, 0.4, 0.3935), (1.545, 0.2, 0.6154), (1.545, 0.2, 0.3464), (1.0, 0.224, 0.3464), (1.0, 0.224, 1.846), (1.0, 0.4, 0.4405), (0.0, 0.3946, 0.4405), (1.0, 0.224, 0.4405), (0.0, 0.224, 0.4405), (1.0, 0.3944, 1.983), (0.0, 0.3944, 1.983), (1.0, 0.3944, 0.9916), (1.0, 0.3944, 1.322), (1.0, 0.3944, 1.653), (1.545, 0.3944, 0.9916), (1.545, 0.3944, 1.322), (1.545, 0.3944, 1.983), (1.545, 0.3944, 1.653), (0.6667, 0.3944, 1.983), (0.3333, 0.3944, 1.983), (1.0, 0.3944, 2.253), (0.0, 0.3944, 2.253), (0.6667, 0.3944, 2.253), (0.3333, 0.3944, 2.253), (1.0, 0.5923, 2.123), (0.0, 0.5923, 2.123), (1.0, 0.5923, 1.061), (1.0, 0.5923, 1.415), (1.0, 0.5923, 1.769), (1.545, 0.5923, 1.061), (1.545, 0.5923, 1.415), (1.545, 0.5923, 2.123), (1.545, 0.5923, 1.769), (0.6667, 0.5923, 2.123), (0.3333, 0.5923, 2.123), (1.0, 0.5923, 2.393), (0.0, 0.5923, 2.393), (0.6667, 0.5923, 2.393), (0.3333, 0.5923, 2.393), (1.0, 0.7903, 2.262), (0.0, 0.7903, 2.262), (1.0, 0.7903, 1.131), (1.0, 0.7903, 1.508), (1.0, 0.7903, 1.885), (1.545, 0.7903, 1.131), (1.545, 0.7903, 1.508), (1.545, 0.7903, 2.262), (1.545, 0.7903, 1.885), (0.6667, 0.7903, 2.262), (0.3333, 0.7903, 2.262), (1.0, 0.7903, 2.532), (0.0, 0.7903, 2.532), (0.6667, 0.7903, 2.532), (0.3333, 0.7903, 2.532), (1.545, 0.7904, 0.7542), (1.545, 0.7904, 0.4852), (1.0, 0.5924, 0.4387), (1.545, 0.5924, 0.7076), (1.545, 0.5924, 0.4387), (1.0, 0.3946, 0.3922), (1.545, 0.3946, 0.6611), (1.545, 0.3946, 0.3922), (1.0, 0.2324, 1.869), (0.0, 0.2324, 1.869), (1.0, 0.2324, 0.9345), (1.0, 0.2324, 1.246), (1.0, 0.2324, 1.557), (1.545, 0.2324, 0.9345), (1.545, 0.2324, 1.246), (1.545, 0.2324, 1.869), (1.545, 0.2324, 1.557), (0.6667, 0.2324, 1.869), (0.3333, 0.2324, 1.869), (1.0, 0.2324, 2.139), (0.0, 0.2324, 2.139), (0.6667, 0.2324, 2.139), (0.3333, 0.2324, 2.139), (1.0, 0.2326, 0.3541), (1.545, 0.2326, 0.623), (1.545, 0.2326, 0.3541), (1.0, 0.7768, 0.4875), (0.0, 0.7768, 0.4875), (1.245, -0.5308, 0.4436), (1.245, -0.6745, 0.4098), (1.245, 0.0, 0.5684), (1.245, 0.0, 0.0), (1.245, -0.6745, 0.0), (1.245, -0.5308, 0.0), (1.245, -0.3996, 0.4744), (1.245, -0.3996, 0.0), (1.0, 0.3946, 0.6611), (1.545, 0.3954, 0.992), (1.0, 0.2326, 0.623), (1.0, 0.5924, 0.7076), (1.0, 0.5923, 0.7076), (1.022, 0.5924, 0.7076), (1.0, 0.7904, 0.7542), (1.022, 0.7904, 0.7542), (1.545, 0.7944, 1.133), (1.0, 0.7903, 0.7541)], [(12, 135), (137, 139), (6, 20), (145, 154), (144, 151), (146, 150), (166, 152), (158, 153), (156, 163), (159, 165), (178, 164), (177, 176), (155, 177), (157, 178), (178, 179), (177, 180)], [(98, 91, 2, 56), (93, 92, 1, 19), (96, 90, 0, 22), (170, 167, 3, 25), (227, 4, 49, 234), (250, 6, 51, 257), (216, 28, 53, 220), (174, 168, 12, 18), (172, 173, 7, 58), (197, 5, 70, 208), (222, 60, 81, 226), (10, 64, 83, 75), (13, 281, 282, 14, 86, 244, 85), (114, 108, 15, 37), (120, 19, 273, 277), (116, 110, 17, 66), (109, 112, 39, 16), (112, 113, 38, 39), (113, 114, 37, 38), (14, 33, 199, 278), (253, 35, 46, 256), (253, 254, 34, 35), (13, 30, 214, 282, 281), (215, 216, 31, 32), (12, 27, 229, 287, 284), (230, 29, 42, 233), (230, 231, 28, 29), (168, 175, 27, 12), (175, 169, 26, 27), (169, 170, 25, 26), (92, 94, 24, 1), (94, 95, 23, 24), (95, 96, 22, 23), (255, 256, 46, 47), (217, 218, 44, 45), (232, 233, 42, 43), (229, 286, 232), (27, 26, 40, 41), (215, 32, 44, 218), (35, 36, 47, 46), (199, 33, 45, 279), (235, 234, 49, 53), (220, 219, 50, 54), (258, 257, 51, 55), (231, 25, 52, 235), (25, 3, 48, 52), (201, 31, 54, 205), (6, 34, 55, 51), (212, 5, 50, 219), (108, 115, 67, 15), (115, 116, 66, 67), (212, 4, 69, 223), (259, 260, 64, 65), (221, 63, 78, 225), (221, 222, 62, 63), (227, 3, 68, 238), (236, 237, 60, 61), (167, 171, 59, 3), (171, 172, 58, 59), (90, 97, 57, 0), (97, 98, 56, 57), (241, 239, 73, 81), (226, 224, 74, 82), (264, 262, 75, 83), (261, 263, 79, 71), (223, 225, 78, 70), (238, 240, 77, 69), (58, 7, 72, 80), (65, 6, 71, 79), (236, 61, 77, 240), (237, 58, 80, 241), (228, 8, 73, 239), (213, 9, 74, 224), (251, 10, 75, 262), (259, 65, 79, 263), (3, 59, 76, 68), (207, 62, 82, 211), (84, 85, 87, 243, 88), (14, 283, 244, 86), (14, 278, 280, 11, 185, 265, 247, 86), (12, 284, 287, 13, 85, 84), (65, 64, 98, 97), (6, 65, 97, 90), (35, 34, 96, 95), (36, 35, 95, 94), (11, 36, 94, 92), (34, 6, 90, 96), (20, 11, 92, 93), (64, 10, 91, 98), (124, 125, 107, 106), (117, 124, 106, 99), (122, 123, 105, 104), (121, 122, 104, 103), (118, 121, 103, 100), (125, 119, 101, 107), (120, 118, 100, 102), (123, 117, 99, 105), (106, 107, 116, 115), (99, 106, 115, 108), (104, 105, 114, 113), (103, 104, 113, 112), (100, 103, 112, 109), (107, 101, 110, 116), (102, 100, 109, 111), (105, 99, 108, 114), (22, 0, 117, 123), (109, 16, 271, 270), (56, 2, 119, 125), (1, 24, 121, 118), (24, 23, 122, 121), (23, 22, 123, 122), (0, 57, 124, 117), (57, 56, 125, 124), (102, 111, 126, 127), (120, 102, 127, 128), (93, 19, 129, 131), (20, 93, 131, 130), (20, 133, 191, 185), (133, 132, 134, 192), (130, 10, 134, 132), (10, 6, 192, 134), (20, 130, 132, 133), (12, 84, 88, 149), (135, 136, 140, 139), (136, 18, 138, 140), (84, 85, 141, 142), (147, 143, 146, 161), (161, 146, 145, 157), (157, 145, 158, 163), (163, 158, 144, 159), (159, 144, 160, 155), (148, 147, 161, 162), (162, 161, 157, 156), (156, 157, 163, 164), (164, 165, 166, 151, 153), (152, 148, 162, 150), (150, 162, 156, 154), (154, 156, 164, 153), (147, 148, 172, 171), (143, 147, 171, 167), (145, 146, 170, 169), (158, 145, 169, 175), (144, 158, 175, 168), (148, 152, 173, 172), (160, 144, 168, 174, 184), (146, 143, 167, 170), (159, 155, 165, 164, 163), (157, 179, 163), (179, 164, 163), (179, 156, 164), (156, 179, 157), (155, 180, 165), (176, 165, 180), (180, 159, 176), (159, 180, 155), (155, 165, 183, 182), (166, 165, 183, 181), (155, 160, 184, 182), (267, 265, 185, 190), (85, 13, 186, 87), (14, 86, 188, 187), (185, 11, 189, 190), (11, 280, 266, 189), (13, 281, 283, 245, 186), (13, 287, 285, 242, 186), (243, 242, 149, 88), (245, 246, 87, 186), (267, 190, 189, 266), (195, 265, 247, 194, 196), (194, 193, 195, 196), (260, 207, 211, 264), (63, 206, 210, 78), (9, 198, 209, 74), (70, 78, 210, 208), (82, 74, 209, 211), (63, 62, 207, 206), (254, 201, 205, 258), (54, 50, 204, 205), (252, 199, 202, 255), (45, 44, 203, 202, 279), (32, 31, 201, 200), (32, 200, 203, 44), (250, 197, 208, 261), (5, 197, 204, 50), (8, 213, 224, 73), (69, 77, 225, 223), (81, 73, 224, 226), (61, 60, 222, 221), (61, 221, 225, 77), (5, 212, 223, 70), (4, 212, 219, 49), (53, 49, 219, 220), (29, 215, 218, 42), (43, 42, 218, 217), (29, 28, 216, 215), (33, 214, 217, 45), (62, 222, 226, 82), (31, 216, 220, 54), (7, 228, 239, 72), (60, 237, 241, 81), (59, 236, 240, 76), (68, 76, 240, 238), (80, 72, 239, 241), (59, 58, 237, 236), (4, 227, 238, 69), (28, 231, 235, 53), (52, 48, 234, 235), (30, 229, 232, 43), (41, 40, 233, 232, 286), (26, 25, 231, 230), (26, 230, 233, 40), (3, 227, 234, 48), (87, 186, 242, 243), (87, 85, 244, 246), (188, 249, 248, 187), (188, 86, 247, 249), (6, 250, 261, 71), (36, 252, 255, 47), (34, 254, 258, 55), (64, 260, 264, 83), (206, 259, 263, 210), (198, 251, 262, 209), (208, 210, 263, 261), (211, 209, 262, 264), (206, 207, 260, 259), (205, 204, 257, 258), (202, 203, 256, 255), (200, 201, 254, 253), (200, 253, 256, 203), (197, 250, 257, 204), (249, 267, 266, 248), (249, 247, 265, 267), (138, 18, 84, 268), (138, 268, 269, 140), (275, 270, 271, 274), (273, 272, 276, 277), (16, 21, 274, 271), (1, 118, 276, 272), (19, 1, 272, 273), (118, 120, 277, 276), (21, 111, 275, 274), (111, 109, 270, 275), (248, 278, 14, 187), (279, 202, 199), (278, 199, 252, 280), (266, 280, 278, 248), (280, 252, 36, 11), (282, 214, 33, 14), (282, 283, 281), (242, 285, 284, 12, 149), (287, 229, 30, 13), (285, 287, 284), (286, 229, 27, 41), (283, 245, 246, 244), (244, 85, 141, 194, 247, 86), (214, 30, 43, 217)])
me_cube_001.polygons.foreach_set('use_smooth', [True] * 256)
_uv = me_cube_001.uv_layers.new(name='UVMap')
_uv.uv.foreach_set('vector', [0.7083, 0.6125, 0.75, 0.6125, 0.75, 0.625, 0.7083, 0.625, 0.5, 0.6125, 0.5417, 0.6125, 0.5417, 0.625, 0.5, 0.625, 0.6042, 0.6125, 0.625, 0.6125, 0.625, 0.625, 0.6042, 0.625, 0.6042, 0.5104, 0.625, 0.5104, 0.625, 0.525, 0.6042, 0.525, 0.625, 0.5262, 0.625, 0.55, 0.625, 0.55, 0.625, 0.5262, 0.625, 0.5959, 0.625, 0.6, 0.625, 0.6, 0.625, 0.5959, 0.6042, 0.551, 0.6042, 0.55, 0.6042, 0.55, 0.6042, 0.551, 0.5, 0.5104, 0.5417, 0.5104, 0.5417, 0.525, 0.5, 0.525, 0.7083, 0.5104, 0.75, 0.5104, 0.75, 0.525, 0.7083, 0.525, 0.625, 0.5757, 0.625, 0.575, 0.625, 0.575, 0.625, 0.5757, 0.7083, 0.551, 0.7083, 0.55, 0.7083, 0.55, 0.7083, 0.551, 0.75, 0.6, 0.7083, 0.6, 0.7083, 0.6, 0.75, 0.6, 0.5417, 0.55, 0.5417, 0.5509, 0.5417, 0.551, 0.5417, 0.575, 0.5417, 0.575, 0.5417, 0.5509, 0.5417, 0.55, 0.6042, 0.6914, 0.625, 0.6914, 0.625, 0.7093, 0.6042, 0.7093, 0.0, 0.0, 0.0, 0.0, 0.0, 0.0, 0.0, 0.0, 0.7083, 0.6914, 0.75, 0.6914, 0.75, 0.7093, 0.7083, 0.7093, 0.5417, 0.6914, 0.5625, 0.6914, 0.5625, 0.7093, 0.5417, 0.7093, 0.5625, 0.6914, 0.5833, 0.6914, 0.5833, 0.7093, 0.5625, 0.7093, 0.5833, 0.6914, 0.6042, 0.6914, 0.6042, 0.7093, 0.5833, 0.7093, 0.5417, 0.575, 0.5625, 0.575, 0.5625, 0.5757, 0.5417, 0.5757, 0.5833, 0.5959, 0.5833, 0.6, 0.5833, 0.6, 0.5833, 0.5959, 0.5833, 0.5959, 0.6042, 0.5959, 0.6042, 0.6, 0.5833, 0.6, 0.5417, 0.55, 0.5625, 0.55, 0.5625, 0.551, 0.5417, 0.551, 0.5417, 0.5509, 0.5833, 0.551, 0.6042, 0.551, 0.6042, 0.575, 0.5833, 0.575, 0.5417, 0.525, 0.5625, 0.525, 0.5625, 0.5262, 0.5417, 0.5262, 0.5417, 0.5262, 0.5833, 0.5262, 0.5833, 0.55, 0.5833, 0.55, 0.5833, 0.5262, 0.5833, 0.5262, 0.6042, 0.5262, 0.6042, 0.55, 0.5833, 0.55, 0.5417, 0.5104, 0.5625, 0.5104, 0.5625, 0.525, 0.5417, 0.525, 0.5625, 0.5104, 0.5833, 0.5104, 0.5833, 0.525, 0.5625, 0.525, 0.5833, 0.5104, 0.6042, 0.5104, 0.6042, 0.525, 0.5833, 0.525, 0.5417, 0.6125, 0.5625, 0.6125, 0.5625, 0.625, 0.5417, 0.625, 0.5625, 0.6125, 0.5833, 0.6125, 0.5833, 0.625, 0.5625, 0.625, 0.5833, 0.6125, 0.6042, 0.6125, 0.6042, 0.625, 0.5833, 0.625, 0.5625, 0.5959, 0.5833, 0.5959, 0.5833, 0.6, 0.5625, 0.6, 0.5625, 0.551, 0.5833, 0.551, 0.5833, 0.575, 0.5625, 0.575, 0.5625, 0.5262, 0.5833, 0.5262, 0.5833, 0.55, 0.5625, 0.55, 0.5625, 0.5262, 0.5625, 0.5257, 0.5625, 0.5262, 0.5625, 0.525, 0.5833, 0.525, 0.5833, 0.525, 0.5625, 0.525, 0.5833, 0.551, 0.5833, 0.575, 0.5833, 0.575, 0.5833, 0.551, 0.5833, 0.6, 0.5625, 0.6, 0.5625, 0.6, 0.5833, 0.6, 0.5625, 0.5757, 0.5625, 0.575, 0.5625, 0.575, 0.5625, 0.5756, 0.6042, 0.5262, 0.625, 0.5262, 0.625, 0.55, 0.6042, 0.55, 0.6042, 0.551, 0.625, 0.551, 0.625, 0.575, 0.6042, 0.575, 0.6042, 0.5959, 0.625, 0.5959, 0.625, 0.6, 0.6042, 0.6, 0.6042, 0.5262, 0.6042, 0.525, 0.6042, 0.525, 0.6042, 0.5262, 0.6042, 0.525, 0.625, 0.525, 0.625, 0.525, 0.6042, 0.525, 0.6042, 0.5757, 0.6042, 0.575, 0.6042, 0.575, 0.6042, 0.5757, 0.625, 0.6, 0.6042, 0.6, 0.6042, 0.6, 0.625, 0.6, 0.625, 0.551, 0.625, 0.575, 0.625, 0.575, 0.625, 0.551, 0.625, 0.6914, 0.6667, 0.6914, 0.6667, 0.7093, 0.625, 0.7093, 0.6667, 0.6914, 0.7083, 0.6914, 0.7083, 0.7093, 0.6667, 0.7093, 0.625, 0.551, 0.625, 0.55, 0.625, 0.55, 0.625, 0.551, 0.6667, 0.5959, 0.7083, 0.5959, 0.7083, 0.6, 0.6667, 0.6, 0.6667, 0.551, 0.6667, 0.575, 0.6667, 0.575, 0.6667, 0.551, 0.6667, 0.551, 0.7083, 0.551, 0.7083, 0.575, 0.6667, 0.575, 0.625, 0.5262, 0.625, 0.525, 0.625, 0.525, 0.625, 0.5262, 0.6667, 0.5262, 0.7083, 0.5262, 0.7083, 0.55, 0.6667, 0.55, 0.625, 0.5104, 0.6667, 0.5104, 0.6667, 0.525, 0.625, 0.525, 0.6667, 0.5104, 0.7083, 0.5104, 0.7083, 0.525, 0.6667, 0.525, 0.625, 0.6125, 0.6667, 0.6125, 0.6667, 0.625, 0.625, 0.625, 0.6667, 0.6125, 0.7083, 0.6125, 0.7083, 0.625, 0.6667, 0.625, 0.7083, 0.5262, 0.75, 0.5262, 0.75, 0.55, 0.7083, 0.55, 0.7083, 0.551, 0.75, 0.551, 0.75, 0.575, 0.7083, 0.575, 0.7083, 0.5959, 0.75, 0.5959, 0.75, 0.6, 0.7083, 0.6, 0.625, 0.5959, 0.6667, 0.5959, 0.6667, 0.6, 0.625, 0.6, 0.625, 0.551, 0.6667, 0.551, 0.6667, 0.575, 0.625, 0.575, 0.625, 0.5262, 0.6667, 0.5262, 0.6667, 0.55, 0.625, 0.55, 0.7083, 0.525, 0.75, 0.525, 0.75, 0.525, 0.7083, 0.525, 0.6667, 0.6, 0.625, 0.6, 0.625, 0.6, 0.6667, 0.6, 0.6667, 0.5262, 0.6667, 0.55, 0.6667, 0.55, 0.6667, 0.5262, 0.7083, 0.5262, 0.7083, 0.525, 0.7083, 0.525, 0.7083, 0.5262, 0.0, 0.0, 0.0, 0.0, 0.0, 0.0, 0.0, 0.0, 0.0, 0.0, 0.0, 0.0, 0.0, 0.0, 0.0, 0.0, 0.0, 0.0, 0.0, 0.0, 0.0, 0.0, 0.0, 0.0, 0.6667, 0.5959, 0.6667, 0.6, 0.6667, 0.6, 0.6667, 0.5959, 0.625, 0.525, 0.6667, 0.525, 0.6667, 0.525, 0.625, 0.525, 0.7083, 0.5757, 0.7083, 0.575, 0.7083, 0.575, 0.7083, 0.5757, 0.0, 0.0, 0.0, 0.0, 0.0, 0.0, 0.0, 0.0, 0.0, 0.0, 0.5417, 0.575, 0.0, 0.0, 0.5417, 0.5509, 0.5417, 0.575, 0.5417, 0.575, 0.5417, 0.5757, 0.5417, 0.5959, 0.5417, 0.6, 0.5417, 0.6, 0.5417, 0.5959, 0.5417, 0.5757, 0.5417, 0.575, 0.5417, 0.525, 0.5417, 0.5262, 0.5417, 0.5262, 0.5417, 0.55, 0.5417, 0.55, 0.5417, 0.525, 0.6667, 0.6, 0.7083, 0.6, 0.7083, 0.6125, 0.6667, 0.6125, 0.625, 0.6, 0.6667, 0.6, 0.6667, 0.6125, 0.625, 0.6125, 0.5833, 0.6, 0.6042, 0.6, 0.6042, 0.6125, 0.5833, 0.6125, 0.5625, 0.6, 0.5833, 0.6, 0.5833, 0.6125, 0.5625, 0.6125, 0.5417, 0.6, 0.5625, 0.6, 0.5625, 0.6125, 0.5417, 0.6125, 0.6042, 0.6, 0.625, 0.6, 0.625, 0.6125, 0.6042, 0.6125, 0.5, 0.6, 0.5417, 0.6, 0.5417, 0.6125, 0.5, 0.6125, 0.7083, 0.6, 0.75, 0.6, 0.75, 0.6125, 0.7083, 0.6125, 0.6667, 0.675, 0.7083, 0.675, 0.7083, 0.6831, 0.6667, 0.6831, 0.625, 0.675, 0.6667, 0.675, 0.6667, 0.6831, 0.625, 0.6831, 0.5833, 0.675, 0.6042, 0.675, 0.6042, 0.6831, 0.5833, 0.6831, 0.5625, 0.675, 0.5833, 0.675, 0.5833, 0.6831, 0.5625, 0.6831, 0.5417, 0.675, 0.5625, 0.675, 0.5625, 0.6831, 0.5417, 0.6831, 0.7083, 0.675, 0.75, 0.675, 0.75, 0.6831, 0.7083, 0.6831, 0.5, 0.675, 0.5417, 0.675, 0.5417, 0.6831, 0.5, 0.6831, 0.6042, 0.675, 0.625, 0.675, 0.625, 0.6831, 0.6042, 0.6831, 0.6667, 0.6831, 0.7083, 0.6831, 0.7083, 0.6914, 0.6667, 0.6914, 0.625, 0.6831, 0.6667, 0.6831, 0.6667, 0.6914, 0.625, 0.6914, 0.5833, 0.6831, 0.6042, 0.6831, 0.6042, 0.6914, 0.5833, 0.6914, 0.5625, 0.6831, 0.5833, 0.6831, 0.5833, 0.6914, 0.5625, 0.6914, 0.5417, 0.6831, 0.5625, 0.6831, 0.5625, 0.6914, 0.5417, 0.6914, 0.7083, 0.6831, 0.75, 0.6831, 0.75, 0.6914, 0.7083, 0.6914, 0.5, 0.6831, 0.5417, 0.6831, 0.5417, 0.6914, 0.5, 0.6914, 0.6042, 0.6831, 0.625, 0.6831, 0.625, 0.6914, 0.6042, 0.6914, 0.6042, 0.625, 0.625, 0.625, 0.625, 0.675, 0.6042, 0.675, 0.5417, 0.6914, 0.5417, 0.7093, 0.5417, 0.7093, 0.5417, 0.6914, 0.7083, 0.625, 0.75, 0.625, 0.75, 0.675, 0.7083, 0.675, 0.5417, 0.625, 0.5625, 0.625, 0.5625, 0.675, 0.5417, 0.675, 0.5625, 0.625, 0.5833, 0.625, 0.5833, 0.675, 0.5625, 0.675, 0.5833, 0.625, 0.6042, 0.625, 0.6042, 0.675, 0.5833, 0.675, 0.625, 0.625, 0.6667, 0.625, 0.6667, 0.675, 0.625, 0.675, 0.6667, 0.625, 0.7083, 0.625, 0.7083, 0.675, 0.6667, 0.675, 0.5, 0.6831, 0.5, 0.6914, 0.5, 0.6914, 0.5, 0.6831, 0.5, 0.675, 0.5, 0.6831, 0.5, 0.6831, 0.5, 0.675, 0.5, 0.6125, 0.5, 0.625, 0.5, 0.625, 0.5, 0.6125, 0.5, 0.6, 0.5, 0.6125, 0.5, 0.6125, 0.5, 0.6, 0.5, 0.6, 0.5, 0.6, 0.5, 0.6, 0.5, 0.6, 0.5, 0.6, 0.5, 0.6, 0.5, 0.6, 0.5, 0.6, 0.0, 0.0, 0.0, 0.0, 0.0, 0.0, 0.0, 0.0, 0.0, 0.0, 0.0, 0.0, 0.0, 0.0, 0.0, 0.0, 0.5, 0.6, 0.5, 0.6, 0.5, 0.6, 0.5, 0.6, 0.5417, 0.525, 0.5417, 0.525, 0.5417, 0.525, 0.5417, 0.525, 0.0, 0.0, 0.0, 0.0, 0.0, 0.0, 0.0, 0.0, 0.0, 0.0, 0.0, 0.0, 0.0, 0.0, 0.0, 0.0, 0.0, 0.0, 0.0, 0.0, 0.0, 0.0, 0.0, 0.0, 0.6667, 0.505, 0.625, 0.505, 0.625, 0.505, 0.6667, 0.505, 0.6667, 0.505, 0.625, 0.505, 0.625, 0.505, 0.6667, 0.505, 0.6667, 0.505, 0.625, 0.505, 0.625, 0.505, 0.6667, 0.505, 0.6667, 0.505, 0.625, 0.505, 0.625, 0.505, 0.6667, 0.505, 0.6667, 0.505, 0.625, 0.505, 0.625, 0.505, 0.6667, 0.505, 0.7083, 0.505, 0.6667, 0.505, 0.6667, 0.505, 0.7083, 0.505, 0.7083, 0.505, 0.6667, 0.505, 0.6667, 0.505, 0.7083, 0.505, 0.7083, 0.505, 0.6667, 0.505, 0.6667, 0.505, 0.7083, 0.505, 0.7083, 0.505, 0.7083, 0.505, 0.75, 0.505, 0.75, 0.505, 0.75, 0.505, 0.75, 0.505, 0.7083, 0.505, 0.7083, 0.505, 0.75, 0.505, 0.75, 0.505, 0.7083, 0.505, 0.7083, 0.505, 0.75, 0.505, 0.75, 0.505, 0.7083, 0.505, 0.7083, 0.505, 0.75, 0.505, 0.6667, 0.505, 0.7083, 0.505, 0.7083, 0.5104, 0.6667, 0.5104, 0.625, 0.505, 0.6667, 0.505, 0.6667, 0.5104, 0.625, 0.5104, 0.5833, 0.505, 0.6042, 0.505, 0.6042, 0.5104, 0.5833, 0.5104, 0.5625, 0.505, 0.5833, 0.505, 0.5833, 0.5104, 0.5625, 0.5104, 0.5417, 0.505, 0.5625, 0.505, 0.5625, 0.5104, 0.5417, 0.5104, 0.7083, 0.505, 0.75, 0.505, 0.75, 0.5104, 0.7083, 0.5104, 0.625, 0.505, 0.5417, 0.505, 0.5417, 0.5104, 0.5, 0.5104, 0.0, 0.0, 0.6042, 0.505, 0.625, 0.505, 0.625, 0.5104, 0.6042, 0.5104, 0.6667, 0.505, 0.6667, 0.505, 0.7083, 0.505, 0.7083, 0.505, 0.6667, 0.505, 0.0, 0.0, 0.0, 0.0, 0.0, 0.0, 0.0, 0.0, 0.0, 0.0, 0.0, 0.0, 0.0, 0.0, 0.0, 0.0, 0.0, 0.0, 0.0, 0.0, 0.0, 0.0, 0.0, 0.0, 0.6667, 0.505, 0.0, 0.0, 0.7083, 0.505, 0.0, 0.0, 0.7083, 0.505, 0.0, 0.0, 0.0, 0.0, 0.0, 0.0, 0.0, 0.0, 0.0, 0.0, 0.0, 0.0, 0.0, 0.0, 0.6667, 0.505, 0.7083, 0.505, 0.7083, 0.505, 0.6667, 0.505, 0.75, 0.505, 0.7083, 0.505, 0.7083, 0.505, 0.75, 0.505, 0.6667, 0.505, 0.625, 0.505, 0.625, 0.505, 0.6667, 0.505, 0.0, 0.0, 0.0, 0.0, 0.0, 0.0, 0.0, 0.0, 0.5417, 0.55, 0.5417, 0.55, 0.5417, 0.55, 0.5417, 0.55, 0.5417, 0.575, 0.5417, 0.575, 0.5417, 0.575, 0.5417, 0.575, 0.5417, 0.6, 0.5417, 0.6, 0.5417, 0.6, 0.5417, 0.6, 0.5417, 0.6, 0.5417, 0.5959, 0.5417, 0.5959, 0.5417, 0.6, 0.5417, 0.55, 0.5417, 0.5509, 0.5417, 0.5509, 0.5417, 0.5509, 0.5417, 0.55, 0.5417, 0.55, 0.5417, 0.5262, 0.5417, 0.5262, 0.5417, 0.5262, 0.5417, 0.55, 0.5417, 0.5262, 0.5417, 0.5262, 0.5417, 0.525, 0.5417, 0.525, 0.5417, 0.5509, 0.5417, 0.5509, 0.5417, 0.55, 0.5417, 0.55, 0.5417, 0.5959, 0.5417, 0.6, 0.5417, 0.6, 0.5417, 0.5959, 0.0, 0.0, 0.0, 0.0, 0.0, 0.0, 0.0, 0.0, 0.0, 0.0, 0.0, 0.0, 0.0, 0.0, 0.0, 0.0, 0.0, 0.0, 0.7083, 0.5959, 0.7083, 0.5757, 0.7083, 0.5757, 0.7083, 0.5959, 0.6667, 0.575, 0.6667, 0.5757, 0.6667, 0.5757, 0.6667, 0.575, 0.0, 0.0, 0.0, 0.0, 0.0, 0.0, 0.0, 0.0, 0.625, 0.575, 0.6667, 0.575, 0.6667, 0.5757, 0.625, 0.5757, 0.7083, 0.575, 0.75, 0.575, 0.75, 0.5757, 0.7083, 0.5757, 0.6667, 0.575, 0.7083, 0.575, 0.7083, 0.5757, 0.6667, 0.5757, 0.6042, 0.5959, 0.6042, 0.5757, 0.6042, 0.5757, 0.6042, 0.5959, 0.6042, 0.575, 0.625, 0.575, 0.625, 0.5757, 0.6042, 0.5757, 0.5625, 0.5959, 0.5625, 0.5757, 0.5625, 0.5757, 0.5625, 0.5959, 0.5625, 0.575, 0.5833, 0.575, 0.5833, 0.5757, 0.5625, 0.5757, 0.5625, 0.5756, 0.5833, 0.575, 0.6042, 0.575, 0.6042, 0.5757, 0.5833, 0.5757, 0.5833, 0.575, 0.5833, 0.5757, 0.5833, 0.5757, 0.5833, 0.575, 0.625, 0.5959, 0.625, 0.5757, 0.625, 0.5757, 0.625, 0.5959, 0.625, 0.575, 0.625, 0.5757, 0.625, 0.5757, 0.625, 0.575, 0.0, 0.0, 0.0, 0.0, 0.0, 0.0, 0.0, 0.0, 0.625, 0.55, 0.6667, 0.55, 0.6667, 0.551, 0.625, 0.551, 0.7083, 0.55, 0.75, 0.55, 0.75, 0.551, 0.7083, 0.551, 0.6667, 0.55, 0.7083, 0.55, 0.7083, 0.551, 0.6667, 0.551, 0.6667, 0.55, 0.6667, 0.551, 0.6667, 0.551, 0.6667, 0.55, 0.625, 0.575, 0.625, 0.551, 0.625, 0.551, 0.625, 0.575, 0.625, 0.55, 0.625, 0.551, 0.625, 0.551, 0.625, 0.55, 0.6042, 0.55, 0.625, 0.55, 0.625, 0.551, 0.6042, 0.551, 0.5833, 0.55, 0.5833, 0.551, 0.5833, 0.551, 0.5833, 0.55, 0.5625, 0.55, 0.5833, 0.55, 0.5833, 0.551, 0.5625, 0.551, 0.5833, 0.55, 0.6042, 0.55, 0.6042, 0.551, 0.5833, 0.551, 0.5625, 0.575, 0.5625, 0.551, 0.5625, 0.551, 0.5625, 0.575, 0.7083, 0.575, 0.7083, 0.551, 0.7083, 0.551, 0.7083, 0.575, 0.6042, 0.575, 0.6042, 0.551, 0.6042, 0.551, 0.6042, 0.575, 0.0, 0.0, 0.0, 0.0, 0.0, 0.0, 0.0, 0.0, 0.7083, 0.55, 0.7083, 0.5262, 0.7083, 0.5262, 0.7083, 0.55, 0.6667, 0.525, 0.6667, 0.5262, 0.6667, 0.5262, 0.6667, 0.525, 0.625, 0.525, 0.6667, 0.525, 0.6667, 0.5262, 0.625, 0.5262, 0.7083, 0.525, 0.75, 0.525, 0.75, 0.5262, 0.7083, 0.5262, 0.6667, 0.525, 0.7083, 0.525, 0.7083, 0.5262, 0.6667, 0.5262, 0.625, 0.55, 0.625, 0.5262, 0.625, 0.5262, 0.625, 0.55, 0.6042, 0.55, 0.6042, 0.5262, 0.6042, 0.5262, 0.6042, 0.55, 0.6042, 0.525, 0.625, 0.525, 0.625, 0.5262, 0.6042, 0.5262, 0.5625, 0.55, 0.5625, 0.5262, 0.5625, 0.5262, 0.5625, 0.55, 0.5625, 0.525, 0.5833, 0.525, 0.5833, 0.5262, 0.5625, 0.5262, 0.5625, 0.5257, 0.5833, 0.525, 0.6042, 0.525, 0.6042, 0.5262, 0.5833, 0.5262, 0.5833, 0.525, 0.5833, 0.5262, 0.5833, 0.5262, 0.5833, 0.525, 0.625, 0.525, 0.625, 0.5262, 0.625, 0.5262, 0.625, 0.525, 0.5417, 0.55, 0.5417, 0.55, 0.5417, 0.5262, 0.5417, 0.5262, 0.0, 0.0, 0.0, 0.0, 0.0, 0.0, 0.0, 0.0, 0.5417, 0.575, 0.5417, 0.5757, 0.5417, 0.5757, 0.5417, 0.575, 0.0, 0.0, 0.0, 0.0, 0.0, 0.0, 0.0, 0.0, 0.625, 0.6, 0.625, 0.5959, 0.625, 0.5959, 0.625, 0.6, 0.5625, 0.6, 0.5625, 0.5959, 0.5625, 0.5959, 0.5625, 0.6, 0.6042, 0.6, 0.6042, 0.5959, 0.6042, 0.5959, 0.6042, 0.6, 0.7083, 0.6, 0.7083, 0.5959, 0.7083, 0.5959, 0.7083, 0.6, 0.6667, 0.5757, 0.6667, 0.5959, 0.6667, 0.5959, 0.6667, 0.5757, 0.0, 0.0, 0.0, 0.0, 0.0, 0.0, 0.0, 0.0, 0.625, 0.5757, 0.6667, 0.5757, 0.6667, 0.5959, 0.625, 0.5959, 0.7083, 0.5757, 0.75, 0.5757, 0.75, 0.5959, 0.7083, 0.5959, 0.6667, 0.5757, 0.7083, 0.5757, 0.7083, 0.5959, 0.6667, 0.5959, 0.6042, 0.5757, 0.625, 0.5757, 0.625, 0.5959, 0.6042, 0.5959, 0.5625, 0.5757, 0.5833, 0.5757, 0.5833, 0.5959, 0.5625, 0.5959, 0.5833, 0.5757, 0.6042, 0.5757, 0.6042, 0.5959, 0.5833, 0.5959, 0.5833, 0.5757, 0.5833, 0.5959, 0.5833, 0.5959, 0.5833, 0.5757, 0.625, 0.5757, 0.625, 0.5959, 0.625, 0.5959, 0.625, 0.5757, 0.5417, 0.5757, 0.5417, 0.5959, 0.5417, 0.5959, 0.5417, 0.5757, 0.0, 0.0, 0.0, 0.0, 0.0, 0.0, 0.0, 0.0, 0.0, 0.0, 0.0, 0.0, 0.0, 0.0, 0.0, 0.0, 0.0, 0.0, 0.0, 0.0, 0.0, 0.0, 0.0, 0.0, 0.5, 0.6914, 0.5417, 0.6914, 0.5417, 0.7093, 0.5, 0.7093, 0.5, 0.625, 0.5417, 0.625, 0.5417, 0.675, 0.5, 0.675, 0.0, 0.0, 0.0, 0.0, 0.0, 0.0, 0.0, 0.0, 0.5417, 0.625, 0.5417, 0.675, 0.5417, 0.675, 0.5417, 0.625, 0.5, 0.625, 0.5417, 0.625, 0.5417, 0.625, 0.5, 0.625, 0.5417, 0.675, 0.5, 0.675, 0.5, 0.675, 0.5417, 0.675, 0.0, 0.0, 0.0, 0.0, 0.0, 0.0, 0.0, 0.0, 0.5, 0.6914, 0.5417, 0.6914, 0.5417, 0.6914, 0.5, 0.6914, 0.5417, 0.5757, 0.5417, 0.5757, 0.5417, 0.575, 0.5417, 0.575, 0.5625, 0.5756, 0.5625, 0.5757, 0.5625, 0.5757, 0.5417, 0.5757, 0.5625, 0.5757, 0.5625, 0.5959, 0.5417, 0.5959, 0.5417, 0.5959, 0.5417, 0.5959, 0.5417, 0.5757, 0.5417, 0.5757, 0.5417, 0.5959, 0.5625, 0.5959, 0.5625, 0.6, 0.5417, 0.6, 0.5417, 0.551, 0.5625, 0.551, 0.5625, 0.575, 0.5417, 0.575, 0.5417, 0.551, 0.5417, 0.5509, 0.5417, 0.5509, 0.5417, 0.5262, 0.5417, 0.5262, 0.5417, 0.5262, 0.5417, 0.525, 0.5417, 0.525, 0.5417, 0.5262, 0.5625, 0.5262, 0.5625, 0.55, 0.5417, 0.55, 0.5417, 0.5262, 0.5417, 0.5262, 0.5417, 0.5262, 0.5625, 0.5257, 0.5625, 0.5262, 0.5625, 0.525, 0.5625, 0.525, 0.5417, 0.5509, 0.5417, 0.5509, 0.5417, 0.5509, 0.0, 0.0, 0.0, 0.0, 0.0, 0.0, 0.0, 0.0, 0.0, 0.0, 0.0, 0.0, 0.0, 0.0, 0.5625, 0.551, 0.5625, 0.55, 0.5625, 0.55, 0.5625, 0.551])
me_cube_001.materials.append(mat_material)
me_cube_001.use_mirror_vertex_groups = False
me_cube_001.update()

# ---- objects
ob_cube = bpy.data.objects.new('Cube', me_cube)
ob_light = bpy.data.objects.new('Light', light_light)
ob_camera = bpy.data.objects.new('Camera', cam_camera)
ob_cube_001 = bpy.data.objects.new('Cube.001', me_cube_001)

# ---- transforms, parenting, visibility, modifiers, constraints
ob_cube.location = (0.14, 0.0, 0.0)
ob_cube.rotation_euler = (0.0, -0.0, 18.06)
ob_cube.scale = (0.2439, 5.462, 0.2423)
ob_cube.lock_rotations_4d = False
ob_cube.empty_display_type = 'ARROWS'
ob_cube.lineart.crease_threshold = 0.0
_m = ob_cube.modifiers.new('Mirror', 'MIRROR')
ob_light.location = (7.513, -8.849, 5.904)
ob_light.rotation_euler = (0.6503, 0.05522, 1.866)
ob_light.lock_rotations_4d = False
ob_light.empty_display_type = 'ARROWS'
ob_light.color = (0.0, 0.0, 0.0, 0.0)
ob_light.lineart.crease_threshold = 0.0
ob_camera.location = (11.65, -10.86, 7.426)
ob_camera.rotation_euler = (1.109, 0.0, 0.8149)
ob_camera.lock_rotations_4d = False
ob_camera.empty_display_type = 'ARROWS'
ob_camera.color = (0.0, 0.0, 0.0, 0.0)
ob_camera.display_type = 'WIRE'
ob_camera.lineart.crease_threshold = 0.0
ob_cube_001.location = (0.0, 0.0, 0.0)
ob_cube_001.rotation_euler = (0.0, -0.0, 18.06)
ob_cube_001.scale = (0.2439, 5.462, 0.2423)
ob_cube_001.lock_rotations_4d = False
ob_cube_001.empty_display_type = 'ARROWS'
ob_cube_001.lineart.crease_threshold = 0.0
_m = ob_cube_001.modifiers.new('Mirror', 'MIRROR')
_m.use_axis = (True, False, True)
_m = ob_cube_001.modifiers.new('Auto Smooth', 'NODES')
_m.node_group = ng_auto_smooth
_gi = [s.identifier for s in ng_auto_smooth.interface.items_tree if s.item_type == 'SOCKET' and s.in_out == 'INPUT']
_m[_gi[1]] = 3.142  # Angle

# ---- collection membership
col_collection.objects.link(ob_cube)
col_collection.objects.link(ob_light)
col_collection.objects.link(ob_camera)
col_collection.objects.link(ob_cube_001)

# ---- scene / render settings (as saved in the file)
scene.camera = ob_camera
scene.frame_start = 1; scene.frame_end = 180; scene.frame_set(175)
scene.render.engine = 'BLENDER_EEVEE_NEXT'
scene.render.image_settings.file_format = 'FFMPEG'
scene.render.image_settings.color_mode = 'RGB'
scene.cycles.sampling_pattern = 'TABULATED_SOBOL'
scene.cycles.use_light_tree = False
scene.view_settings.view_transform = 'Filmic'
bpy.context.view_layer.update()
